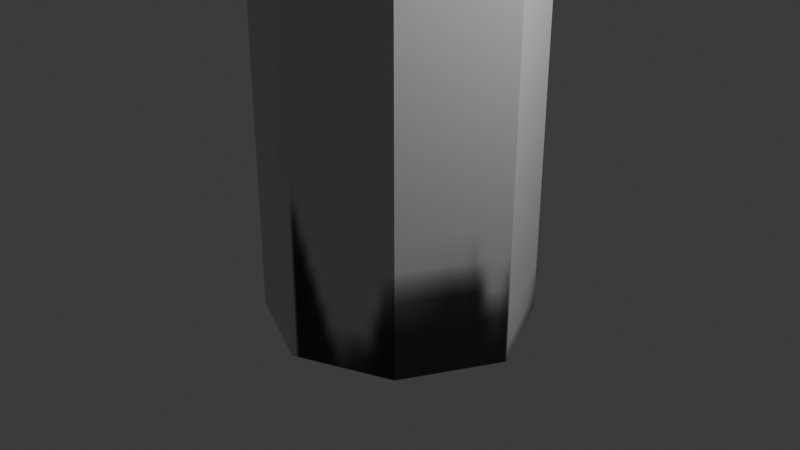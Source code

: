 # Source: StreetLight.blend  (saved by Blender 4.5.90; exported with 4.5.12 LTS)
import bpy
from mathutils import Matrix  # noqa: F401  (used for matrix-valued properties, if any)

bpy.ops.wm.read_factory_settings(use_empty=True)
scene = bpy.context.scene
scene.name = 'Scene'

# ---- collections
col_collection = bpy.data.collections.new('Collection'); scene.collection.children.link(col_collection)

# ---- images (referenced by path relative to the original .blend; pixels are not part of the script)
import os
ASSET_DIR = os.environ.get("B2B_ASSET_DIR", "")  # directory of the original .blend (textures are referenced by path, not embedded)
HERE = os.path.dirname(os.path.abspath(__file__))  # packed textures are extracted next to this script under _unpacked/

def load_image(name, relpath, width, height, colorspace="sRGB"):
    """Load a texture the original file referenced (path relative to the .blend, or extracted next to this script)."""
    p = next((c for c in (os.path.join(HERE, relpath), os.path.join(ASSET_DIR, relpath)) if relpath and os.path.exists(c)), "")
    if p:
        img = bpy.data.images.load(p, check_existing=True)
        img.name = name
    else:  # same state as the original file: an image datablock whose file is absent (Cycles renders it pink)
        img = bpy.data.images.new(name, width, height)
        img.source = "FILE"
        img.filepath = "//" + (relpath or name)
    img.colorspace_settings.name = colorspace
    return img
img_material_base_color = load_image('Material Base Color', '_unpacked/Material_Base_Color.94a0bf90.png', 256, 256, 'sRGB')

# ---- materials (node trees are filled in below, after node groups)
mat_material = bpy.data.materials.new('Material')
mat_material.alpha_threshold = 0.0
mat_material.roughness = 0.5
mat_material.line_color = (0.0, 0.0, 0.0, 1.0)

# ---- material node trees
mat_material.use_nodes = True; mat_material.node_tree.nodes.clear()
_N = mat_material.node_tree.nodes; _L = mat_material.node_tree.links
n0 = _N.new('ShaderNodeOutputMaterial'); n0.name = 'Material Output'; n0.location = (200, 100)
n1 = _N.new('ShaderNodeBsdfPrincipled'); n1.name = 'Principled BSDF'; n1.location = (-200, 100)
n1.inputs[3].default_value = 1.45
n2 = _N.new('ShaderNodeTexImage'); n2.name = 'Image Texture'; n2.location = (-490, 60)
n2.image = img_material_base_color
_L.new(n1.outputs[0], n0.inputs[0])
_L.new(n2.outputs[0], n1.inputs[0])
n0.is_active_output = True

# ---- world
world_world = bpy.data.worlds.new('World'); scene.world = world_world
world_world.use_nodes = True; world_world.node_tree.nodes.clear()
_N = world_world.node_tree.nodes; _L = world_world.node_tree.links
n0 = _N.new('ShaderNodeOutputWorld'); n0.name = 'World Output'; n0.location = (200, 100)
n1 = _N.new('ShaderNodeBackground'); n1.name = 'Background'; n1.location = (-200, 100)
n1.inputs[0].default_value = (0.05088, 0.05088, 0.05088, 1.0)
_L.new(n1.outputs[0], n0.inputs[0])
n0.is_active_output = True
world_world.color = (0.05088, 0.05088, 0.05088)
world_world.sun_shadow_jitter_overblur = 0.0

# ---- cameras
cam_camera = bpy.data.cameras.new('Camera')
cam_camera.clip_end = 100.0
cam_camera.ortho_scale = 7.314

# ---- lights
light_light = bpy.data.lights.new('Light', 'POINT')
light_light.energy = 1000.0
light_light.shadow_soft_size = 0.1

# ---- meshes
me_cube = bpy.data.meshes.new('Cube')
me_cube.from_pydata([(1.0, 1.0, 19.92), (1.0, 1.0, -1.0), (1.0, -1.0, 19.92), (1.0, -1.0, -1.0), (-1.101, 0.9539, 19.92), (-1.101, 0.9539, -1.0), (-1.0, -1.0, 19.92), (-1.0, -1.0, -1.0), (1.0, 1.0, 15.5), (-1.0, -1.0, 15.5), (1.0, -1.0, 15.5), (-1.101, 0.9539, 15.5), (1.0, 1.0, 13.53), (1.0, -1.0, 13.53), (-1.101, 0.9539, 13.53), (-1.0, -1.0, 13.53), (-1.0, -6.973, 20.0), (-1.0, -6.973, 21.96), (1.0, -6.973, 21.96), (1.0, -6.973, 20.0), (-1.0, -11.94, 17.1), (-1.0, -11.94, 19.06), (1.0, -11.94, 19.06), (1.0, -11.94, 17.1), (-1.0, -14.33, 17.1), (-1.0, -14.33, 19.06), (1.0, -14.33, 19.06), (1.0, -14.33, 17.1), (-1.0, -16.57, 17.1), (-1.0, -16.57, 19.06), (1.0, -16.57, 19.06), (1.0, -16.57, 17.1), (-1.0, -18.72, 17.1), (-1.0, -18.72, 19.06), (1.0, -18.72, 19.06), (1.0, -18.72, 17.1), (1.0, -14.33, 14.38), (-1.0, -14.33, 14.38), (1.0, -16.57, 14.38), (-1.0, -16.57, 14.38), (-1.627, -14.33, 17.1), (-1.627, -14.33, 19.06), (-1.627, -16.57, 17.1), (-1.627, -16.57, 19.06), (-1.627, -14.33, 14.38), (-1.627, -16.57, 14.38), (1.0, -14.33, 20.27), (-1.0, -14.33, 20.27), (1.0, -16.57, 20.27), (-1.0, -16.57, 20.27), (-1.627, -16.57, 20.27), (-1.627, -14.33, 20.27), (-1.414, 0.0, -1.0), (1.503, 0.0, 19.92), (-1.414, 0.0, 19.92), (1.503, 0.0, -1.0), (1.503, 0.0, 15.5), (-1.414, 0.0, 15.5), (-1.414, 0.0, 13.53), (1.503, 0.0, 13.53), (0.0, 1.303, -1.0), (0.0, -1.436, 19.92), (0.0, -1.436, -1.0), (0.0, 1.303, 19.92), (0.0, 1.303, 15.5), (0.0, -1.436, 16.55), (0.0, -1.436, 12.87), (0.0, 1.303, 13.53), (0.0, -6.973, 22.32), (0.0, -6.973, 19.08), (0.0, -11.94, 19.42), (0.0, -11.94, 16.84), (0.0, -14.33, 19.42), (0.0, -14.33, 16.84), (0.0, -16.57, 19.42), (0.0, -16.57, 16.84), (0.0, -18.72, 19.42), (0.0, -18.72, 16.84), (0.0, -14.33, 14.38), (0.0, -16.57, 14.38), (0.0, -14.33, 20.27), (0.0, -16.57, 20.27), (0.0, 0.0, -1.0), (0.0, 0.0, 19.92), (-1.166, -1.0, 14.51), (1.0, 1.0, 14.51), (1.251, -1.0, 14.51), (-1.101, 0.9539, 14.51), (-1.166, -6.973, 20.98), (1.251, -6.973, 20.98), (-1.166, -11.94, 18.08), (1.251, -11.94, 18.08), (-1.166, -14.33, 18.08), (1.251, -14.33, 18.08), (-1.166, -16.57, 18.08), (1.251, -16.57, 18.08), (-1.166, -18.72, 18.08), (1.251, -18.72, 18.08), (-1.627, -14.33, 18.08), (-1.627, -16.57, 18.08), (-1.414, 0.0, 14.51), (1.503, 0.0, 14.51), (0.0, -18.72, 18.08), (0.0, 1.303, 14.51)], [], [(83, 54, 6, 61), (65, 61, 6, 9), (57, 54, 4, 11), (82, 55, 3, 62), (56, 53, 2, 10), (64, 63, 0, 8), (103, 64, 8, 85), (101, 56, 10, 86), (100, 57, 11, 87), (86, 10, 18, 89), (62, 66, 15, 7), (52, 58, 14, 5), (55, 59, 13, 3), (60, 67, 12, 1), (89, 18, 22, 91), (65, 9, 17, 68), (84, 15, 16, 88), (66, 13, 19, 69), (71, 23, 27, 73), (88, 16, 20, 90), (69, 19, 23, 71), (68, 17, 21, 70), (93, 26, 30, 95), (70, 21, 25, 72), (91, 22, 26, 93), (90, 20, 24, 92), (95, 30, 34, 97), (94, 29, 43, 99), (27, 31, 38, 36), (74, 30, 48, 81), (102, 76, 33, 96), (94, 28, 32, 96), (75, 31, 35, 77), (74, 29, 33, 76), (78, 36, 38, 79), (75, 28, 39, 79), (73, 27, 36, 78), (39, 28, 42, 45), (98, 40, 42, 99), (42, 40, 44, 45), (41, 43, 50, 51), (92, 24, 40, 98), (24, 37, 44, 40), (37, 39, 45, 44), (80, 47, 49, 81), (49, 47, 51, 50), (43, 29, 49, 50), (72, 25, 47, 80), (30, 26, 46, 48), (25, 41, 51, 47), (1, 12, 59, 55), (7, 15, 58, 52), (84, 9, 57, 100), (85, 8, 56, 101), (8, 0, 53, 56), (60, 1, 55, 82), (9, 6, 54, 57), (63, 4, 54, 83), (0, 63, 83, 53), (5, 60, 82, 52), (26, 72, 80, 46), (46, 80, 81, 48), (24, 73, 78, 37), (31, 75, 79, 38), (37, 78, 79, 39), (30, 74, 76, 34), (28, 75, 77, 32), (97, 34, 76, 102), (29, 74, 81, 49), (22, 70, 72, 26), (18, 68, 70, 22), (16, 69, 71, 20), (20, 71, 73, 24), (15, 66, 69, 16), (10, 65, 68, 18), (5, 14, 67, 60), (3, 13, 66, 62), (87, 11, 64, 103), (11, 4, 63, 64), (52, 82, 62, 7), (10, 2, 61, 65), (53, 83, 61, 2), (14, 87, 103, 67), (35, 97, 102, 77), (12, 85, 101, 59), (15, 84, 100, 58), (25, 92, 98, 41), (41, 98, 99, 43), (29, 94, 96, 33), (77, 102, 96, 32), (28, 94, 99, 42), (31, 95, 97, 35), (21, 90, 92, 25), (23, 91, 93, 27), (27, 93, 95, 31), (17, 88, 90, 21), (9, 84, 88, 17), (19, 89, 91, 23), (13, 86, 89, 19), (58, 100, 87, 14), (59, 101, 86, 13), (67, 103, 85, 12)])
_uv = me_cube.uv_layers.new(name='UVMap')
_uv.uv.foreach_set('vector', [0.75, 0.625, 0.875, 0.625, 0.875, 0.75, 0.75, 0.75, 0.5721, 0.875, 0.625, 0.875, 0.625, 1.0, 0.5721, 1.0, 0.5721, 0.125, 0.625, 0.125, 0.625, 0.25, 0.5721, 0.25, 0.25, 0.625, 0.375, 0.625, 0.375, 0.75, 0.25, 0.75, 0.5721, 0.625, 0.625, 0.625, 0.625, 0.75, 0.5721, 0.75, 0.5721, 0.375, 0.625, 0.375, 0.625, 0.5, 0.5721, 0.5, 0.5604, 0.375, 0.5721, 0.375, 0.5721, 0.5, 0.5604, 0.5, 0.5604, 0.625, 0.5721, 0.625, 0.5721, 0.75, 0.5604, 0.75, 0.5604, 0.125, 0.5721, 0.125, 0.5721, 0.25, 0.5604, 0.25, 0.5604, 0.75, 0.5721, 0.75, 0.5721, 0.75, 0.5604, 0.75, 0.375, 0.875, 0.5487, 0.875, 0.5487, 1.0, 0.375, 1.0, 0.375, 0.125, 0.5487, 0.125, 0.5487, 0.25, 0.375, 0.25, 0.375, 0.625, 0.5487, 0.625, 0.5487, 0.75, 0.375, 0.75, 0.375, 0.375, 0.5487, 0.375, 0.5487, 0.5, 0.375, 0.5, 0.5604, 0.75, 0.5721, 0.75, 0.5721, 0.75, 0.5604, 0.75, 0.5721, 0.875, 0.5721, 1.0, 0.5721, 1.0, 0.5721, 0.875, 0.5604, 0.0, 0.5487, 0.0, 0.5487, 0.0, 0.5604, 0.0, 0.5487, 0.875, 0.5487, 0.75, 0.5487, 0.75, 0.5487, 0.875, 0.5487, 0.875, 0.5487, 0.75, 0.5487, 0.75, 0.5487, 0.875, 0.5604, 0.0, 0.5487, 0.0, 0.5487, 0.0, 0.5604, 0.0, 0.5487, 0.875, 0.5487, 0.75, 0.5487, 0.75, 0.5487, 0.875, 0.5721, 0.875, 0.5721, 1.0, 0.5721, 1.0, 0.5721, 0.875, 0.2042, 0.002721, 0.2565, 0.002551, 0.2569, 0.1179, 0.2046, 0.1181, 0.5721, 0.875, 0.5721, 1.0, 0.5721, 1.0, 0.5721, 0.875, 0.5604, 0.75, 0.5721, 0.75, 0.5721, 0.75, 0.5604, 0.75, 0.5604, 0.0, 0.5487, 0.0, 0.5487, 0.0, 0.5604, 0.0, 0.5604, 0.75, 0.5721, 0.75, 0.5721, 0.75, 0.5604, 0.75, 0.02412, 0.821, 0.0309, 0.8613, 0.005224, 0.8613, 0.005224, 0.821, 0.1519, 0.002891, 0.1522, 0.1183, 0.0118, 0.1187, 0.01142, 0.003347, 0.07185, 0.876, 0.1128, 0.8613, 0.1128, 0.9106, 0.07185, 0.9106, 0.5604, 0.875, 0.5721, 0.875, 0.5721, 1.0, 0.5604, 1.0, 0.5604, 0.0, 0.5487, 0.0, 0.5487, 0.0, 0.5604, 0.0, 0.5487, 0.875, 0.5487, 0.75, 0.5487, 0.75, 0.5487, 0.875, 0.5721, 0.875, 0.5721, 1.0, 0.5721, 1.0, 0.5721, 0.875, 0.01372, 0.07532, 0.01372, 0.02959, 0.1159, 0.02959, 0.1159, 0.07532, 0.07185, 0.7702, 0.0309, 0.7808, 0.0309, 0.6695, 0.07185, 0.6695, 0.1433, 0.09134, 0.1563, 0.1393, 0.0254, 0.1406, 0.02493, 0.0925, 0.0309, 0.6695, 0.0309, 0.7808, 0.005224, 0.7808, 0.005224, 0.6695, 6.153e-05, 0.6285, 6.153e-05, 0.4618, 0.3795, 0.4618, 0.3795, 0.6285, 0.3795, 0.4618, 6.153e-05, 0.4618, 6.153e-05, 6.185e-05, 0.3795, 6.185e-05, 6.153e-05, 0.7953, 0.3795, 0.7953, 0.3795, 0.9999, 6.153e-05, 0.9999, 0.2025, 0.03465, 0.1553, 0.04309, 0.155, 0.01291, 0.2023, 0.01245, 0.1553, 0.04309, 0.02446, 0.04437, 0.02417, 0.01419, 0.155, 0.01291, 0.01372, 0.1211, 0.1159, 0.1211, 0.1159, 0.1497, 0.01372, 0.1497, 0.1042, 0.9245, 0.1042, 0.9624, 0.01944, 0.9624, 0.01944, 0.9245, 0.01944, 0.9624, 0.1042, 0.9624, 0.1042, 0.9862, 0.01944, 0.9862, 0.005224, 0.8613, 0.0309, 0.8613, 0.0309, 0.9106, 0.005224, 0.9106, 0.2677, 0.09012, 0.2499, 0.04217, 0.3079, 0.0416, 0.3084, 0.08972, 0.2569, 0.1179, 0.2565, 0.002551, 0.3188, 0.002349, 0.3192, 0.1177, 0.2499, 0.04217, 0.2496, 0.01199, 0.3076, 0.01142, 0.3079, 0.0416, 0.375, 0.5, 0.5487, 0.5, 0.5487, 0.625, 0.375, 0.625, 0.375, 0.0, 0.5487, 0.0, 0.5487, 0.125, 0.375, 0.125, 0.5604, 0.0, 0.5721, 0.0, 0.5721, 0.125, 0.5604, 0.125, 0.5604, 0.5, 0.5721, 0.5, 0.5721, 0.625, 0.5604, 0.625, 0.5721, 0.5, 0.625, 0.5, 0.625, 0.625, 0.5721, 0.625, 0.25, 0.5, 0.375, 0.5, 0.375, 0.625, 0.25, 0.625, 0.5721, 0.0, 0.625, 0.0, 0.625, 0.125, 0.5721, 0.125, 0.75, 0.5, 0.875, 0.5, 0.875, 0.625, 0.75, 0.625, 0.625, 0.5, 0.75, 0.5, 0.75, 0.625, 0.625, 0.625, 0.125, 0.5, 0.25, 0.5, 0.25, 0.625, 0.125, 0.625, 0.2508, 0.1384, 0.2677, 0.09012, 0.3084, 0.08972, 0.3088, 0.1378, 0.1042, 0.8866, 0.1042, 0.9245, 0.01944, 0.9245, 0.01944, 0.8866, 0.1553, 0.04309, 0.1433, 0.09134, 0.02493, 0.0925, 0.02446, 0.04437, 0.1128, 0.7808, 0.07185, 0.7702, 0.07185, 0.6695, 0.1128, 0.6695, 0.01372, 0.1211, 0.01372, 0.07532, 0.1159, 0.07532, 0.1159, 0.1211, 0.5721, 0.75, 0.5721, 0.875, 0.5721, 0.875, 0.5721, 0.75, 0.5487, 1.0, 0.5487, 0.875, 0.5487, 0.875, 0.5487, 1.0, 0.5604, 0.75, 0.5721, 0.75, 0.5721, 0.875, 0.5604, 0.875, 0.0309, 0.8613, 0.07185, 0.876, 0.07185, 0.9106, 0.0309, 0.9106, 0.5721, 0.75, 0.5721, 0.875, 0.5721, 0.875, 0.5721, 0.75, 0.5721, 0.75, 0.5721, 0.875, 0.5721, 0.875, 0.5721, 0.75, 0.5487, 1.0, 0.5487, 0.875, 0.5487, 0.875, 0.5487, 1.0, 0.5487, 1.0, 0.5487, 0.875, 0.5487, 0.875, 0.5487, 1.0, 0.5487, 1.0, 0.5487, 0.875, 0.5487, 0.875, 0.5487, 1.0, 0.5721, 0.75, 0.5721, 0.875, 0.5721, 0.875, 0.5721, 0.75, 0.375, 0.25, 0.5487, 0.25, 0.5487, 0.375, 0.375, 0.375, 0.375, 0.75, 0.5487, 0.75, 0.5487, 0.875, 0.375, 0.875, 0.5604, 0.25, 0.5721, 0.25, 0.5721, 0.375, 0.5604, 0.375, 0.5721, 0.25, 0.625, 0.25, 0.625, 0.375, 0.5721, 0.375, 0.125, 0.625, 0.25, 0.625, 0.25, 0.75, 0.125, 0.75, 0.5721, 0.75, 0.625, 0.75, 0.625, 0.875, 0.5721, 0.875, 0.625, 0.625, 0.75, 0.625, 0.75, 0.75, 0.625, 0.75, 0.5487, 0.25, 0.5604, 0.25, 0.5604, 0.375, 0.5487, 0.375, 0.5487, 0.75, 0.5604, 0.75, 0.5604, 0.875, 0.5487, 0.875, 0.5487, 0.5, 0.5604, 0.5, 0.5604, 0.625, 0.5487, 0.625, 0.5487, 0.0, 0.5604, 0.0, 0.5604, 0.125, 0.5487, 0.125, 0.2499, 0.04217, 0.2025, 0.03465, 0.2023, 0.01245, 0.2496, 0.01199, 6.153e-05, 0.7953, 6.153e-05, 0.6285, 0.3795, 0.6285, 0.3795, 0.7953, 0.5721, 0.0, 0.5604, 0.0, 0.5604, 0.0, 0.5721, 0.0, 0.5487, 0.875, 0.5604, 0.875, 0.5604, 1.0, 0.5487, 1.0, 0.0309, 0.7808, 0.02412, 0.821, 0.005224, 0.821, 0.005224, 0.7808, 0.5487, 0.75, 0.5604, 0.75, 0.5604, 0.75, 0.5487, 0.75, 0.5721, 0.0, 0.5604, 0.0, 0.5604, 0.0, 0.5721, 0.0, 0.5487, 0.75, 0.5604, 0.75, 0.5604, 0.75, 0.5487, 0.75, 0.1519, 0.002891, 0.2042, 0.002721, 0.2046, 0.1181, 0.1522, 0.1183, 0.5721, 0.0, 0.5604, 0.0, 0.5604, 0.0, 0.5721, 0.0, 0.5721, 0.0, 0.5604, 0.0, 0.5604, 0.0, 0.5721, 0.0, 0.5487, 0.75, 0.5604, 0.75, 0.5604, 0.75, 0.5487, 0.75, 0.5487, 0.75, 0.5604, 0.75, 0.5604, 0.75, 0.5487, 0.75, 0.5487, 0.125, 0.5604, 0.125, 0.5604, 0.25, 0.5487, 0.25, 0.5487, 0.625, 0.5604, 0.625, 0.5604, 0.75, 0.5487, 0.75, 0.5487, 0.375, 0.5604, 0.375, 0.5604, 0.5, 0.5487, 0.5])
me_cube.materials.append(mat_material)
me_cube.use_mirror_vertex_groups = False
me_cube.update()

# ---- objects
ob_cube = bpy.data.objects.new('Cube', me_cube)
ob_light = bpy.data.objects.new('Light', light_light)
ob_camera = bpy.data.objects.new('Camera', cam_camera)

# ---- transforms, parenting, visibility, modifiers, constraints
ob_cube.location = (0.0, 0.0, 0.0)
ob_cube.lock_rotations_4d = False
ob_cube.empty_display_type = 'ARROWS'
ob_cube.lineart.crease_threshold = 0.0
ob_light.location = (4.076, 1.005, 5.904)
ob_light.rotation_euler = (0.6503, 0.05522, 1.866)
ob_light.lock_rotations_4d = False
ob_light.empty_display_type = 'ARROWS'
ob_light.color = (0.0, 0.0, 0.0, 0.0)
ob_light.lineart.crease_threshold = 0.0
ob_camera.location = (7.359, -6.926, 4.958)
ob_camera.rotation_euler = (1.109, 0.0, 0.8149)
ob_camera.lock_rotations_4d = False
ob_camera.empty_display_type = 'ARROWS'
ob_camera.color = (0.0, 0.0, 0.0, 0.0)
ob_camera.display_type = 'WIRE'
ob_camera.lineart.crease_threshold = 0.0

# ---- collection membership
col_collection.objects.link(ob_cube)
col_collection.objects.link(ob_light)
col_collection.objects.link(ob_camera)

# ---- scene / render settings (as saved in the file)
scene.camera = ob_camera
scene.frame_start = 1; scene.frame_end = 250; scene.frame_set(1)
scene.render.engine = 'BLENDER_EEVEE_NEXT'
bpy.context.view_layer.update()
